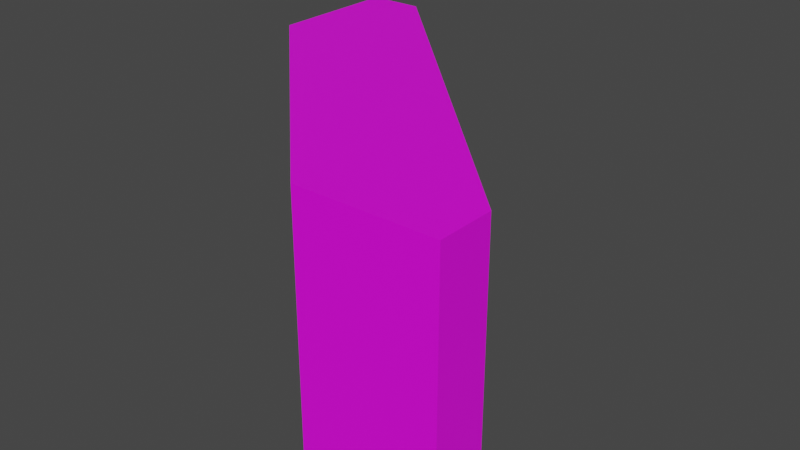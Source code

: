 # Source: cube_narrow_diagonal.blend  (saved by Blender 3.6.14; exported with 4.5.12 LTS)
import bpy
from mathutils import Matrix  # noqa: F401  (used for matrix-valued properties, if any)

bpy.ops.wm.read_factory_settings(use_empty=True)
scene = bpy.context.scene
scene.name = 'Scene'

# ---- images (referenced by path relative to the original .blend; pixels are not part of the script)
import os
ASSET_DIR = os.environ.get("B2B_ASSET_DIR", "")  # directory of the original .blend (textures are referenced by path, not embedded)
HERE = os.path.dirname(os.path.abspath(__file__))  # packed textures are extracted next to this script under _unpacked/

def load_image(name, relpath, width, height, colorspace="sRGB"):
    """Load a texture the original file referenced (path relative to the .blend, or extracted next to this script)."""
    p = next((c for c in (os.path.join(HERE, relpath), os.path.join(ASSET_DIR, relpath)) if relpath and os.path.exists(c)), "")
    if p:
        img = bpy.data.images.load(p, check_existing=True)
        img.name = name
    else:  # same state as the original file: an image datablock whose file is absent (Cycles renders it pink)
        img = bpy.data.images.new(name, width, height)
        img.source = "FILE"
        img.filepath = "//" + (relpath or name)
    img.colorspace_settings.name = colorspace
    return img
img_gradient_png = load_image('gradient.png', 'gradient.png', 1024, 1024, 'sRGB')

# ---- materials (node trees are filled in below, after node groups)
mat_material = bpy.data.materials.new('Material')
mat_material.alpha_threshold = 0.0
mat_material.use_transparent_shadow = False
mat_material.roughness = 0.5
mat_material.line_color = (0.0, 0.0, 0.0, 1.0)

# ---- material node trees
mat_material.use_nodes = True; mat_material.node_tree.nodes.clear()
_N = mat_material.node_tree.nodes; _L = mat_material.node_tree.links
n0 = _N.new('ShaderNodeOutputMaterial'); n0.name = 'Material Output'; n0.location = (300, 300)
n1 = _N.new('ShaderNodeBsdfPrincipled'); n1.name = 'Principled BSDF'; n1.location = (10, 300)
n1.distribution = 'GGX'
n1.subsurface_method = 'RANDOM_WALK_SKIN'
n1.inputs[3].default_value = 1.45
n1.inputs[27].default_value = (0.0, 0.0, 0.0, 1.0)
n1.inputs[28].default_value = 1.0
n2 = _N.new('ShaderNodeTexImage'); n2.name = 'Image Texture'; n2.location = (-280, 271)
n2.image = img_gradient_png
_L.new(n1.outputs[0], n0.inputs[0])
_L.new(n2.outputs[0], n1.inputs[0])
n0.is_active_output = True

# ---- world
world_world = bpy.data.worlds.new('World'); scene.world = world_world
world_world.use_nodes = True; world_world.node_tree.nodes.clear()
_N = world_world.node_tree.nodes; _L = world_world.node_tree.links
n0 = _N.new('ShaderNodeOutputWorld'); n0.name = 'World Output'; n0.location = (300, 300)
n1 = _N.new('ShaderNodeBackground'); n1.name = 'Background'; n1.location = (10, 300)
n1.inputs[0].default_value = (0.05088, 0.05088, 0.05088, 1.0)
_L.new(n1.outputs[0], n0.inputs[0])
n0.is_active_output = True
world_world.color = (0.05088, 0.05088, 0.05088)
world_world.use_sun_shadow = False
world_world.sun_shadow_jitter_overblur = 0.0

# ---- meshes
me_cube = bpy.data.meshes.new('Cube')
me_cube.from_pydata([(1.0, 0.0, 1.0), (1.0, 0.0, 0.0), (0.0, 1.0, 1.0), (0.0, 1.0, 0.0), (0.2071, 1.5, 0.0), (0.0, 1.5, 0.0), (0.2071, 1.5, 1.0), (0.0, 1.5, 1.0), (1.5, 0.2071, 0.0), (1.5, 0.0, 0.0), (1.5, 0.2071, 1.0), (1.5, 0.0, 1.0)], [], [(9, 1, 3, 5, 4, 8), (4, 6, 10, 8), (6, 7, 2, 0, 11, 10), (3, 2, 7, 5), (0, 1, 9, 11), (0, 2, 3, 1), (4, 5, 7, 6), (9, 8, 10, 11)])
me_cube.polygons.foreach_set('material_index', [0, 0, 0, 0, 0, 0, 28504, 28504])
_uv = me_cube.uv_layers.new(name='UVMap')
_uv.uv.foreach_set('vector', [0.0, 0.0, 0.0, 0.0, 0.6667, 0.0, 1.0, 0.0, 1.0, 0.0, 0.1381, 0.0, 1.0, 0.0, 1.0, 1.0, 0.1381, 1.0, 0.1381, 0.0, 1.0, 1.0, 1.0, 1.0, 0.6667, 1.0, 0.0, 1.0, 0.0, 1.0, 0.1381, 1.0, 0.6667, 0.0, 0.6667, 1.0, 1.0, 1.0, 1.0, 0.0, 0.0, 1.0, 0.0, 0.0, 0.0, 0.0, 0.0, 1.0, 0.0, 1.0, 0.6667, 1.0, 0.6667, 0.0, 0.0, 0.0, 1.0, 0.0, 1.0, 0.0, 1.0, 1.0, 1.0, 1.0, 0.0, 0.0, 0.1381, 0.0, 0.1381, 1.0, 0.0, 1.0])
me_cube.materials.append(mat_material)
me_cube.use_mirror_vertex_groups = False
me_cube.update()

# ---- objects
ob_cube = bpy.data.objects.new('Cube', me_cube)

# ---- transforms, parenting, visibility, modifiers, constraints
ob_cube.location = (0.0, 0.0, 0.0)
ob_cube.lock_rotations_4d = False
ob_cube.empty_display_type = 'ARROWS'
ob_cube.lineart.crease_threshold = 0.0

# ---- collection membership
scene.collection.objects.link(ob_cube)

# ---- scene / render settings (as saved in the file)
scene.frame_start = 1; scene.frame_end = 250; scene.frame_set(1)
scene.render.engine = 'BLENDER_EEVEE_NEXT'
scene.cycles.sampling_pattern = 'TABULATED_SOBOL'
scene.view_settings.view_transform = 'Filmic'
bpy.context.view_layer.update()

# ---- added for rendering (the .blend has no active camera and no usable light): camera, sun
cam_auto = bpy.data.cameras.new('AutoCamera')
cam_auto.lens = 50.0
cam_auto.sensor_width = 36.0
cam_auto.clip_end = 1000.0
ob_auto_camera = bpy.data.objects.new('AutoCamera', cam_auto)
scene.collection.objects.link(ob_auto_camera)
ob_auto_camera.location = (2.91984, -1.85381, 2.23588)
ob_auto_camera.rotation_euler = (1.09748, -7.21219e-08, 0.694738)
scene.camera = ob_auto_camera
light_auto_sun = bpy.data.lights.new('AutoSun', 'SUN')
light_auto_sun.energy = 3.0
light_auto_sun.angle = 0.0523599
ob_auto_sun = bpy.data.objects.new('AutoSun', light_auto_sun)
scene.collection.objects.link(ob_auto_sun)
ob_auto_sun.rotation_euler = (0.872665, 0.174533, 0.523599)
bpy.context.view_layer.update()
